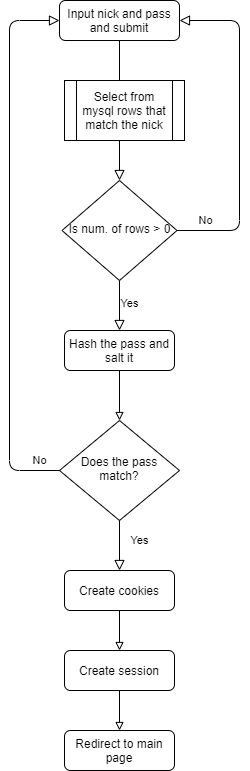

The diagram above was exported from draw.io. Its source (the exported page's mxGraphModel, read from the mxfile embedded in the PNG):
<mxGraphModel dx="998" dy="548" grid="1" gridSize="10" guides="1" tooltips="1" connect="1" arrows="1" fold="1" page="1" pageScale="1" pageWidth="827" pageHeight="1169" math="0" shadow="0">
  <root>
    <mxCell id="WIyWlLk6GJQsqaUBKTNV-0" />
    <mxCell id="WIyWlLk6GJQsqaUBKTNV-1" parent="WIyWlLk6GJQsqaUBKTNV-0" />
    <mxCell id="WIyWlLk6GJQsqaUBKTNV-2" value="" style="rounded=0;html=1;jettySize=auto;orthogonalLoop=1;fontSize=11;endArrow=block;endFill=0;endSize=8;strokeWidth=1;shadow=0;labelBackgroundColor=none;edgeStyle=orthogonalEdgeStyle;" parent="WIyWlLk6GJQsqaUBKTNV-1" source="WIyWlLk6GJQsqaUBKTNV-3" target="WIyWlLk6GJQsqaUBKTNV-6" edge="1">
      <mxGeometry relative="1" as="geometry" />
    </mxCell>
    <mxCell id="WIyWlLk6GJQsqaUBKTNV-3" value="Input nick and pass&lt;br&gt;and submit" style="rounded=1;whiteSpace=wrap;html=1;fontSize=12;glass=0;strokeWidth=1;shadow=0;" parent="WIyWlLk6GJQsqaUBKTNV-1" vertex="1">
      <mxGeometry x="160" y="80" width="120" height="40" as="geometry" />
    </mxCell>
    <mxCell id="WIyWlLk6GJQsqaUBKTNV-4" value="Yes" style="rounded=0;html=1;jettySize=auto;orthogonalLoop=1;fontSize=11;endArrow=block;endFill=0;endSize=8;strokeWidth=1;shadow=0;labelBackgroundColor=none;edgeStyle=orthogonalEdgeStyle;entryX=0.5;entryY=0;entryDx=0;entryDy=0;" parent="WIyWlLk6GJQsqaUBKTNV-1" source="WIyWlLk6GJQsqaUBKTNV-6" target="iWx08JbFiXW64PVA1-7W-0" edge="1">
      <mxGeometry x="-0.0909" y="10" relative="1" as="geometry">
        <mxPoint as="offset" />
        <mxPoint x="220" y="410" as="targetPoint" />
      </mxGeometry>
    </mxCell>
    <mxCell id="WIyWlLk6GJQsqaUBKTNV-5" value="No" style="rounded=1;html=1;jettySize=auto;orthogonalLoop=1;fontSize=11;endArrow=block;endFill=0;endSize=8;strokeWidth=1;shadow=0;labelBackgroundColor=none;entryX=1;entryY=0.5;entryDx=0;entryDy=0;exitX=1;exitY=0.5;exitDx=0;exitDy=0;" parent="WIyWlLk6GJQsqaUBKTNV-1" source="WIyWlLk6GJQsqaUBKTNV-6" target="WIyWlLk6GJQsqaUBKTNV-3" edge="1">
      <mxGeometry x="-0.8333" y="10" relative="1" as="geometry">
        <mxPoint as="offset" />
        <mxPoint x="370" y="210" as="targetPoint" />
        <Array as="points">
          <mxPoint x="340" y="310" />
          <mxPoint x="340" y="100" />
        </Array>
      </mxGeometry>
    </mxCell>
    <mxCell id="WIyWlLk6GJQsqaUBKTNV-6" value="Is num. of rows &amp;gt; 0" style="rhombus;whiteSpace=wrap;html=1;shadow=0;fontFamily=Helvetica;fontSize=12;align=center;strokeWidth=1;spacing=6;spacingTop=-4;" parent="WIyWlLk6GJQsqaUBKTNV-1" vertex="1">
      <mxGeometry x="162.5" y="260" width="115" height="100" as="geometry" />
    </mxCell>
    <mxCell id="WIyWlLk6GJQsqaUBKTNV-10" value="Does the pass match?" style="rhombus;whiteSpace=wrap;html=1;shadow=0;fontFamily=Helvetica;fontSize=12;align=center;strokeWidth=1;spacing=6;spacingTop=-4;" parent="WIyWlLk6GJQsqaUBKTNV-1" vertex="1">
      <mxGeometry x="160" y="500" width="120" height="100" as="geometry" />
    </mxCell>
    <mxCell id="iWx08JbFiXW64PVA1-7W-0" value="Hash the pass and salt it" style="rounded=1;whiteSpace=wrap;html=1;" vertex="1" parent="WIyWlLk6GJQsqaUBKTNV-1">
      <mxGeometry x="165" y="410" width="110" height="40" as="geometry" />
    </mxCell>
    <mxCell id="iWx08JbFiXW64PVA1-7W-3" value="" style="endArrow=block;html=1;exitX=0.5;exitY=1;exitDx=0;exitDy=0;entryX=0.5;entryY=0;entryDx=0;entryDy=0;endFill=0;" edge="1" parent="WIyWlLk6GJQsqaUBKTNV-1" source="iWx08JbFiXW64PVA1-7W-0" target="WIyWlLk6GJQsqaUBKTNV-10">
      <mxGeometry width="50" height="50" relative="1" as="geometry">
        <mxPoint x="240" y="480" as="sourcePoint" />
        <mxPoint x="400" y="370" as="targetPoint" />
      </mxGeometry>
    </mxCell>
    <mxCell id="iWx08JbFiXW64PVA1-7W-6" value="No" style="rounded=1;html=1;jettySize=auto;orthogonalLoop=1;fontSize=11;endArrow=block;endFill=0;endSize=8;strokeWidth=1;shadow=0;labelBackgroundColor=none;entryX=0;entryY=0.5;entryDx=0;entryDy=0;" edge="1" parent="WIyWlLk6GJQsqaUBKTNV-1" source="WIyWlLk6GJQsqaUBKTNV-10" target="WIyWlLk6GJQsqaUBKTNV-3">
      <mxGeometry x="-0.9273" y="-10" relative="1" as="geometry">
        <mxPoint as="offset" />
        <mxPoint x="60" y="550" as="sourcePoint" />
        <mxPoint x="70" y="330" as="targetPoint" />
        <Array as="points">
          <mxPoint x="110" y="550" />
          <mxPoint x="110" y="100" />
        </Array>
      </mxGeometry>
    </mxCell>
    <mxCell id="iWx08JbFiXW64PVA1-7W-7" value="Select from mysql rows that match the nick" style="shape=process;whiteSpace=wrap;html=1;backgroundOutline=1;" vertex="1" parent="WIyWlLk6GJQsqaUBKTNV-1">
      <mxGeometry x="165" y="160" width="120" height="60" as="geometry" />
    </mxCell>
    <mxCell id="iWx08JbFiXW64PVA1-7W-9" value="Yes" style="rounded=0;html=1;jettySize=auto;orthogonalLoop=1;fontSize=11;endArrow=block;endFill=0;endSize=8;strokeWidth=1;shadow=0;labelBackgroundColor=none;edgeStyle=orthogonalEdgeStyle;exitX=0.5;exitY=1;exitDx=0;exitDy=0;" edge="1" parent="WIyWlLk6GJQsqaUBKTNV-1" source="WIyWlLk6GJQsqaUBKTNV-10">
      <mxGeometry x="-0.2" y="20" relative="1" as="geometry">
        <mxPoint as="offset" />
        <mxPoint x="230" y="370" as="sourcePoint" />
        <mxPoint x="220" y="650" as="targetPoint" />
      </mxGeometry>
    </mxCell>
    <mxCell id="iWx08JbFiXW64PVA1-7W-13" value="" style="edgeStyle=none;rounded=1;orthogonalLoop=1;jettySize=auto;html=1;endArrow=block;endFill=0;" edge="1" parent="WIyWlLk6GJQsqaUBKTNV-1" source="iWx08JbFiXW64PVA1-7W-11" target="iWx08JbFiXW64PVA1-7W-12">
      <mxGeometry relative="1" as="geometry" />
    </mxCell>
    <mxCell id="iWx08JbFiXW64PVA1-7W-11" value="Create cookies" style="rounded=1;whiteSpace=wrap;html=1;" vertex="1" parent="WIyWlLk6GJQsqaUBKTNV-1">
      <mxGeometry x="165" y="650" width="110" height="40" as="geometry" />
    </mxCell>
    <mxCell id="iWx08JbFiXW64PVA1-7W-15" value="" style="edgeStyle=none;rounded=1;orthogonalLoop=1;jettySize=auto;html=1;endArrow=block;endFill=0;" edge="1" parent="WIyWlLk6GJQsqaUBKTNV-1" source="iWx08JbFiXW64PVA1-7W-12" target="iWx08JbFiXW64PVA1-7W-14">
      <mxGeometry relative="1" as="geometry" />
    </mxCell>
    <mxCell id="iWx08JbFiXW64PVA1-7W-12" value="Create session" style="rounded=1;whiteSpace=wrap;html=1;" vertex="1" parent="WIyWlLk6GJQsqaUBKTNV-1">
      <mxGeometry x="165" y="730" width="110" height="40" as="geometry" />
    </mxCell>
    <mxCell id="iWx08JbFiXW64PVA1-7W-14" value="Redirect to main page" style="rounded=1;whiteSpace=wrap;html=1;" vertex="1" parent="WIyWlLk6GJQsqaUBKTNV-1">
      <mxGeometry x="165" y="810" width="110" height="40" as="geometry" />
    </mxCell>
  </root>
</mxGraphModel>